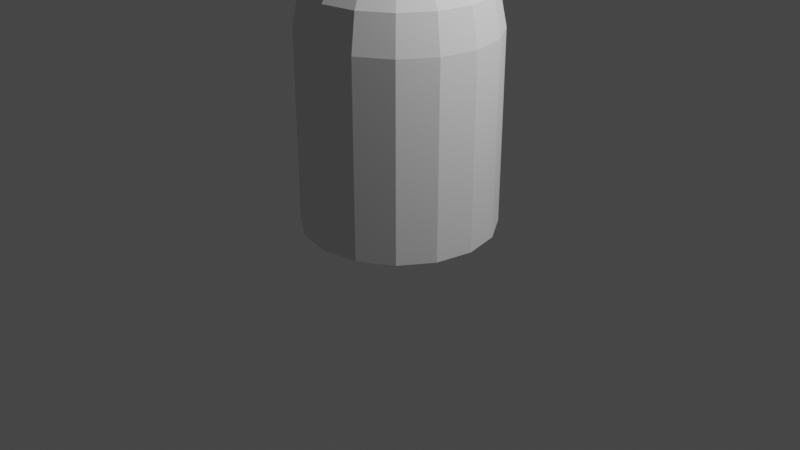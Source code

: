 # Source: 22_challenge.blend  (saved by Blender 2.93.21; exported with 4.5.12 LTS)
import bpy
from mathutils import Matrix  # noqa: F401  (used for matrix-valued properties, if any)

bpy.ops.wm.read_factory_settings(use_empty=True)
scene = bpy.context.scene
scene.name = 'Scene'

# ---- collections
col_collection = bpy.data.collections.new('Collection'); scene.collection.children.link(col_collection)

# ---- world
world_world = bpy.data.worlds.new('World'); scene.world = world_world
world_world.use_nodes = True; world_world.node_tree.nodes.clear()
_N = world_world.node_tree.nodes; _L = world_world.node_tree.links
n0 = _N.new('ShaderNodeOutputWorld'); n0.name = 'World Output'; n0.location = (300, 300)
n1 = _N.new('ShaderNodeBackground'); n1.name = 'Background'; n1.location = (10, 300)
n1.inputs[0].default_value = (0.05088, 0.05088, 0.05088, 1.0)
_L.new(n1.outputs[0], n0.inputs[0])
n0.is_active_output = True
world_world.color = (0.05088, 0.05088, 0.05088)
world_world.use_sun_shadow = False
world_world.sun_shadow_jitter_overblur = 0.0

# ---- cameras
cam_camera = bpy.data.cameras.new('Camera')
cam_camera.clip_end = 100.0
cam_camera.ortho_scale = 7.314

# ---- lights
light_light = bpy.data.lights.new('Light', 'POINT')
light_light.transmission_factor = 0.0
light_light.energy = 1000.0
light_light.shadow_soft_size = 0.1
light_light.shadow_maximum_resolution = 0.006
light_light.use_absolute_resolution = True

# ---- meshes
me_sphere_001 = bpy.data.meshes.new('Sphere.001')
me_sphere_001.from_pydata([(0.0, 0.7071, 2.707), (0.0, 0.9239, 2.383), (0.1464, 0.3536, 2.924), (0.2706, 0.6533, 2.707), (0.3536, 0.8536, 2.383), (0.2706, 0.2706, 2.924), (0.5, 0.5, 2.707), (0.6533, 0.6533, 2.383), (0.7071, 0.7071, 2.0), (0.3536, 0.1464, 2.924), (0.6533, 0.2706, 2.707), (0.8536, 0.3536, 2.383), (0.9239, 0.3827, 2.0), (0.3827, -9.606e-08, 2.924), (0.7071, -1.855e-07, 2.707), (0.9239, -2.153e-07, 2.383), (1.0, -2.451e-07, 2.0), (0.3536, -0.1464, 2.924), (0.6533, -0.2706, 2.707), (0.8536, -0.3536, 2.383), (0.9239, -0.3827, 2.0), (0.2706, -0.2706, 2.924), (0.5, -0.5, 2.707), (0.6533, -0.6533, 2.383), (0.7071, -0.7071, 2.0), (0.1464, -0.3536, 2.924), (0.2706, -0.6533, 2.707), (0.3536, -0.8536, 2.383), (0.3827, -0.9239, 2.0), (-3.553e-14, -1.748e-07, 3.0), (-7.085e-08, -0.3827, 2.924), (-8.575e-08, -0.7071, 2.707), (-2.646e-07, -0.9239, 2.383), (-2.944e-07, -1.0, 2.0), (-0.1464, -0.3536, 2.924), (-0.2706, -0.6533, 2.707), (-0.3536, -0.8536, 2.383), (-0.3827, -0.9239, 2.0), (-0.2706, -0.2706, 2.924), (-0.5, -0.5, 2.707), (-0.6533, -0.6533, 2.383), (-0.7071, -0.7071, 2.0), (-0.3536, -0.1464, 2.924), (-0.6533, -0.2706, 2.707), (-0.8536, -0.3536, 2.383), (-0.9239, -0.3827, 2.0), (-0.3827, 5.295e-08, 2.924), (-0.7071, 8.275e-08, 2.707), (-0.9239, 2.616e-07, 2.383), (-1.0, 3.51e-07, 2.0), (-0.3536, 0.1464, 2.924), (-0.6533, 0.2706, 2.707), (-0.8536, 0.3536, 2.383), (-0.2706, 0.2706, 2.924), (-0.5, 0.5, 2.707), (-0.6533, 0.6533, 2.383), (-0.7071, 0.7071, 2.0), (-0.1464, 0.3536, 2.924), (-0.2706, 0.6533, 2.707), (-0.3536, 0.8536, 2.383), (-0.3827, 0.9239, 2.0), (2.123e-07, 0.3827, 2.924), (5.997e-07, 1.0, 2.0), (0.0, 1.0, 0.0), (0.3827, 0.9239, 0.0), (0.3827, 0.9239, 2.0), (0.7071, 0.7071, 0.0), (0.9239, 0.3827, 0.0), (1.0, -4.371e-08, 0.0), (0.9239, -0.3827, 0.0), (0.7071, -0.7071, 0.0), (0.3827, -0.9239, 0.0), (-8.742e-08, -1.0, 0.0), (-0.3827, -0.9239, 0.0), (-0.7071, -0.7071, 0.0), (-0.9239, -0.3827, 0.0), (-1.0, 1.192e-08, 0.0), (-0.9239, 0.3827, 0.0), (-0.9239, 0.3827, 2.0), (-0.7071, 0.7071, 0.0), (-0.3827, 0.9239, 0.0)], [], [(0, 61, 2, 3), (1, 0, 3, 4), (61, 29, 2), (62, 1, 4, 65), (4, 3, 6, 7), (2, 29, 5), (65, 4, 7, 8), (3, 2, 5, 6), (8, 7, 11, 12), (6, 5, 9, 10), (7, 6, 10, 11), (5, 29, 9), (12, 11, 15, 16), (10, 9, 13, 14), (11, 10, 14, 15), (9, 29, 13), (15, 14, 18, 19), (13, 29, 17), (16, 15, 19, 20), (14, 13, 17, 18), (19, 18, 22, 23), (17, 29, 21), (20, 19, 23, 24), (18, 17, 21, 22), (24, 23, 27, 28), (22, 21, 25, 26), (23, 22, 26, 27), (21, 29, 25), (26, 25, 30, 31), (27, 26, 31, 32), (25, 29, 30), (28, 27, 32, 33), (32, 31, 35, 36), (30, 29, 34), (33, 32, 36, 37), (31, 30, 34, 35), (34, 29, 38), (37, 36, 40, 41), (35, 34, 38, 39), (36, 35, 39, 40), (41, 40, 44, 45), (39, 38, 42, 43), (40, 39, 43, 44), (38, 29, 42), (44, 43, 47, 48), (42, 29, 46), (45, 44, 48, 49), (43, 42, 46, 47), (48, 47, 51, 52), (46, 29, 50), (49, 48, 52, 78), (47, 46, 50, 51), (78, 52, 55, 56), (51, 50, 53, 54), (52, 51, 54, 55), (50, 29, 53), (56, 55, 59, 60), (54, 53, 57, 58), (8, 12, 16, 20, 24, 28, 33, 37, 41, 45, 49, 78, 56, 60, 62, 65), (55, 54, 58, 59), (53, 29, 57), (59, 58, 0, 1), (57, 29, 61), (60, 59, 1, 62), (58, 57, 61, 0), (63, 62, 65, 64), (64, 65, 8, 66), (66, 8, 12, 67), (67, 12, 16, 68), (68, 16, 20, 69), (69, 20, 24, 70), (70, 24, 28, 71), (71, 28, 33, 72), (72, 33, 37, 73), (73, 37, 41, 74), (74, 41, 45, 75), (75, 45, 49, 76), (76, 49, 78, 77), (77, 78, 56, 79), (79, 56, 60, 80), (80, 60, 62, 63), (63, 64, 66, 67, 68, 69, 70, 71, 72, 73, 74, 75, 76, 77, 79, 80)])
_uv = me_sphere_001.uv_layers.new(name='UVMap')
_uv.uv.foreach_set('vector', [0.75, 0.75, 0.75, 0.875, 0.6875, 0.875, 0.6875, 0.75, 0.75, 0.625, 0.75, 0.75, 0.6875, 0.75, 0.6875, 0.625, 0.75, 0.875, 0.7187, 1.0, 0.6875, 0.875, 0.75, 0.5, 0.75, 0.625, 0.6875, 0.625, 0.6875, 0.5, 0.6875, 0.625, 0.6875, 0.75, 0.625, 0.75, 0.625, 0.625, 0.6875, 0.875, 0.6562, 1.0, 0.625, 0.875, 0.6875, 0.5, 0.6875, 0.625, 0.625, 0.625, 0.625, 0.5, 0.6875, 0.75, 0.6875, 0.875, 0.625, 0.875, 0.625, 0.75, 0.625, 0.5, 0.625, 0.625, 0.5625, 0.625, 0.5625, 0.5, 0.625, 0.75, 0.625, 0.875, 0.5625, 0.875, 0.5625, 0.75, 0.625, 0.625, 0.625, 0.75, 0.5625, 0.75, 0.5625, 0.625, 0.625, 0.875, 0.5937, 1.0, 0.5625, 0.875, 0.5625, 0.5, 0.5625, 0.625, 0.5, 0.625, 0.5, 0.5, 0.5625, 0.75, 0.5625, 0.875, 0.5, 0.875, 0.5, 0.75, 0.5625, 0.625, 0.5625, 0.75, 0.5, 0.75, 0.5, 0.625, 0.5625, 0.875, 0.5312, 1.0, 0.5, 0.875, 0.5, 0.625, 0.5, 0.75, 0.4375, 0.75, 0.4375, 0.625, 0.5, 0.875, 0.4687, 1.0, 0.4375, 0.875, 0.5, 0.5, 0.5, 0.625, 0.4375, 0.625, 0.4375, 0.5, 0.5, 0.75, 0.5, 0.875, 0.4375, 0.875, 0.4375, 0.75, 0.4375, 0.625, 0.4375, 0.75, 0.375, 0.75, 0.375, 0.625, 0.4375, 0.875, 0.4062, 1.0, 0.375, 0.875, 0.4375, 0.5, 0.4375, 0.625, 0.375, 0.625, 0.375, 0.5, 0.4375, 0.75, 0.4375, 0.875, 0.375, 0.875, 0.375, 0.75, 0.375, 0.5, 0.375, 0.625, 0.3125, 0.625, 0.3125, 0.5, 0.375, 0.75, 0.375, 0.875, 0.3125, 0.875, 0.3125, 0.75, 0.375, 0.625, 0.375, 0.75, 0.3125, 0.75, 0.3125, 0.625, 0.375, 0.875, 0.3437, 1.0, 0.3125, 0.875, 0.3125, 0.75, 0.3125, 0.875, 0.25, 0.875, 0.25, 0.75, 0.3125, 0.625, 0.3125, 0.75, 0.25, 0.75, 0.25, 0.625, 0.3125, 0.875, 0.2812, 1.0, 0.25, 0.875, 0.3125, 0.5, 0.3125, 0.625, 0.25, 0.625, 0.25, 0.5, 0.25, 0.625, 0.25, 0.75, 0.1875, 0.75, 0.1875, 0.625, 0.25, 0.875, 0.2188, 1.0, 0.1875, 0.875, 0.25, 0.5, 0.25, 0.625, 0.1875, 0.625, 0.1875, 0.5, 0.25, 0.75, 0.25, 0.875, 0.1875, 0.875, 0.1875, 0.75, 0.1875, 0.875, 0.1563, 1.0, 0.125, 0.875, 0.1875, 0.5, 0.1875, 0.625, 0.125, 0.625, 0.125, 0.5, 0.1875, 0.75, 0.1875, 0.875, 0.125, 0.875, 0.125, 0.75, 0.1875, 0.625, 0.1875, 0.75, 0.125, 0.75, 0.125, 0.625, 0.125, 0.5, 0.125, 0.625, 0.0625, 0.625, 0.0625, 0.5, 0.125, 0.75, 0.125, 0.875, 0.0625, 0.875, 0.0625, 0.75, 0.125, 0.625, 0.125, 0.75, 0.0625, 0.75, 0.0625, 0.625, 0.125, 0.875, 0.09375, 1.0, 0.0625, 0.875, 0.0625, 0.625, 0.0625, 0.75, 0.0, 0.75, 0.0, 0.625, 0.0625, 0.875, 0.03125, 1.0, 0.0, 0.875, 0.0625, 0.5, 0.0625, 0.625, 0.0, 0.625, 0.0, 0.5, 0.0625, 0.75, 0.0625, 0.875, 0.0, 0.875, 0.0, 0.75, 1.0, 0.625, 1.0, 0.75, 0.9375, 0.75, 0.9375, 0.625, 1.0, 0.875, 0.9688, 1.0, 0.9375, 0.875, 1.0, 0.5, 1.0, 0.625, 0.9375, 0.625, 0.9375, 0.5, 1.0, 0.75, 1.0, 0.875, 0.9375, 0.875, 0.9375, 0.75, 0.9375, 0.5, 0.9375, 0.625, 0.875, 0.625, 0.875, 0.5, 0.9375, 0.75, 0.9375, 0.875, 0.875, 0.875, 0.875, 0.75, 0.9375, 0.625, 0.9375, 0.75, 0.875, 0.75, 0.875, 0.625, 0.9375, 0.875, 0.9062, 1.0, 0.875, 0.875, 0.875, 0.5, 0.875, 0.625, 0.8125, 0.625, 0.8125, 0.5, 0.875, 0.75, 0.875, 0.875, 0.8125, 0.875, 0.8125, 0.75, 0.625, 0.5, 0.5625, 0.5, 0.5, 0.5, 0.4375, 0.5, 0.375, 0.5, 0.3125, 0.5, 0.25, 0.5, 0.1875, 0.5, 0.125, 0.5, 0.0625, 0.5, 0.0, 0.5, 0.9375, 0.5, 0.875, 0.5, 0.8125, 0.5, 0.75, 0.5, 0.6875, 0.5, 0.875, 0.625, 0.875, 0.75, 0.8125, 0.75, 0.8125, 0.625, 0.875, 0.875, 0.8437, 1.0, 0.8125, 0.875, 0.8125, 0.625, 0.8125, 0.75, 0.75, 0.75, 0.75, 0.625, 0.8125, 0.875, 0.7812, 1.0, 0.75, 0.875, 0.8125, 0.5, 0.8125, 0.625, 0.75, 0.625, 0.75, 0.5, 0.8125, 0.75, 0.8125, 0.875, 0.75, 0.875, 0.75, 0.75, 1.0, 0.5, 1.0, 1.0, 0.9375, 1.0, 0.9375, 0.5, 0.9375, 0.5, 0.9375, 1.0, 0.875, 1.0, 0.875, 0.5, 0.875, 0.5, 0.875, 1.0, 0.8125, 1.0, 0.8125, 0.5, 0.8125, 0.5, 0.8125, 1.0, 0.75, 1.0, 0.75, 0.5, 0.75, 0.5, 0.75, 1.0, 0.6875, 1.0, 0.6875, 0.5, 0.6875, 0.5, 0.6875, 1.0, 0.625, 1.0, 0.625, 0.5, 0.625, 0.5, 0.625, 1.0, 0.5625, 1.0, 0.5625, 0.5, 0.5625, 0.5, 0.5625, 1.0, 0.5, 1.0, 0.5, 0.5, 0.5, 0.5, 0.5, 1.0, 0.4375, 1.0, 0.4375, 0.5, 0.4375, 0.5, 0.4375, 1.0, 0.375, 1.0, 0.375, 0.5, 0.375, 0.5, 0.375, 1.0, 0.3125, 1.0, 0.3125, 0.5, 0.3125, 0.5, 0.3125, 1.0, 0.25, 1.0, 0.25, 0.5, 0.25, 0.5, 0.25, 1.0, 0.1875, 1.0, 0.1875, 0.5, 0.1875, 0.5, 0.1875, 1.0, 0.125, 1.0, 0.125, 0.5, 0.125, 0.5, 0.125, 1.0, 0.0625, 1.0, 0.0625, 0.5, 0.0625, 0.5, 0.0625, 1.0, 0.0, 1.0, 0.0, 0.5, 0.75, 0.49, 0.8418, 0.4717, 0.9197, 0.4197, 0.9717, 0.3418, 0.99, 0.25, 0.9717, 0.1582, 0.9197, 0.08029, 0.8418, 0.02827, 0.75, 0.01, 0.6582, 0.02827, 0.5803, 0.08029, 0.5283, 0.1582, 0.51, 0.25, 0.5283, 0.3418, 0.5803, 0.4197, 0.6582, 0.4717])
me_sphere_001.use_remesh_fix_poles = True
me_sphere_001.use_remesh_preserve_attributes = False
me_sphere_001.update()

# ---- objects
ob_light = bpy.data.objects.new('Light', light_light)
ob_camera = bpy.data.objects.new('Camera', cam_camera)
ob_sphere = bpy.data.objects.new('Sphere', me_sphere_001)

# ---- transforms, parenting, visibility, modifiers, constraints
ob_light.location = (4.076, 1.005, 5.904)
ob_light.rotation_euler = (0.6503, 0.05522, 1.866)
ob_light.lock_rotations_4d = False
ob_light.empty_display_type = 'ARROWS'
ob_light.color = (0.0, 0.0, 0.0, 0.0)
ob_light.lineart.crease_threshold = 0.0
ob_camera.location = (7.359, -6.926, 4.958)
ob_camera.rotation_euler = (1.109, 0.0, 0.8149)
ob_camera.lock_rotations_4d = False
ob_camera.empty_display_type = 'ARROWS'
ob_camera.color = (0.0, 0.0, 0.0, 0.0)
ob_camera.display_type = 'WIRE'
ob_camera.lineart.crease_threshold = 0.0
ob_sphere.location = (0.0, 0.0, 0.0)

# ---- collection membership
col_collection.objects.link(ob_light)
col_collection.objects.link(ob_camera)
col_collection.objects.link(ob_sphere)

# ---- scene / render settings (as saved in the file)
scene.camera = ob_camera
scene.frame_start = 1; scene.frame_end = 250; scene.frame_set(1)
scene.render.engine = 'BLENDER_EEVEE_NEXT'
scene.cycles.use_denoising = False
scene.cycles.samples = 128
scene.cycles.sampling_pattern = 'TABULATED_SOBOL'
scene.cycles.use_adaptive_sampling = False
scene.cycles.use_light_tree = False
scene.view_settings.view_transform = 'Filmic'
bpy.context.view_layer.update()
